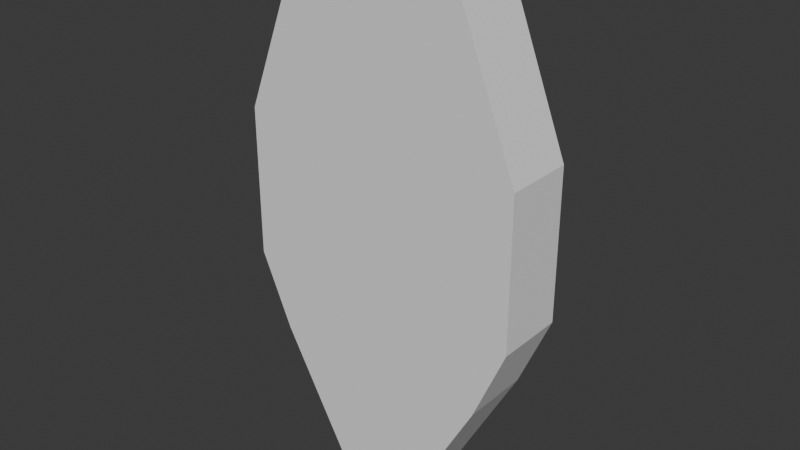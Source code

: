 # Source: boatcollider.blend  (saved by Blender 4.0.36; exported with 4.5.12 LTS)
import bpy
from mathutils import Matrix  # noqa: F401  (used for matrix-valued properties, if any)

bpy.ops.wm.read_factory_settings(use_empty=True)
scene = bpy.context.scene
scene.name = 'Scene'

# ---- collections
col_collection = bpy.data.collections.new('Collection'); scene.collection.children.link(col_collection)

# ---- world
world_world = bpy.data.worlds.new('World'); scene.world = world_world
world_world.use_nodes = True; world_world.node_tree.nodes.clear()
_N = world_world.node_tree.nodes; _L = world_world.node_tree.links
n0 = _N.new('ShaderNodeOutputWorld'); n0.name = 'World Output'; n0.location = (300, 300)
n1 = _N.new('ShaderNodeBackground'); n1.name = 'Background'; n1.location = (10, 300)
n1.inputs[0].default_value = (0.05088, 0.05088, 0.05088, 1.0)
_L.new(n1.outputs[0], n0.inputs[0])
n0.is_active_output = True
world_world.color = (0.05088, 0.05088, 0.05088)
world_world.use_sun_shadow = False
world_world.sun_shadow_jitter_overblur = 0.0

# ---- meshes
me_cube_003 = bpy.data.meshes.new('Cube.003')
me_cube_003.from_pydata([(-4.094, -1.411, 0.9184), (-4.094, -3.411, 0.9184), (-4.094, -1.411, 5.196), (-4.094, -3.411, 5.196), (4.094, -1.411, 0.9184), (4.094, -3.411, 0.9184), (4.094, -1.411, 5.196), (4.094, -3.411, 5.196), (-3.178, -1.411, -1.22), (-3.178, -3.411, -1.22), (3.178, -3.411, -1.22), (3.178, -1.411, -1.22), (-1.105, -1.411, -4.996), (-1.105, -3.411, -4.996), (1.105, -3.411, -4.996), (1.105, -1.411, -4.996), (-2.074, -3.411, 10.37), (-2.074, -1.411, 10.37), (2.074, -1.411, 10.37), (2.074, -3.411, 10.37)], [], [(0, 1, 3, 2), (6, 2, 17, 18), (6, 7, 5, 4), (4, 5, 10, 11), (2, 6, 4, 0), (7, 3, 1, 5), (10, 9, 13, 14), (1, 0, 8, 9), (0, 4, 11, 8), (5, 1, 9, 10), (15, 14, 13, 12), (11, 10, 14, 15), (8, 11, 15, 12), (9, 8, 12, 13), (17, 16, 19, 18), (3, 7, 19, 16), (2, 3, 16, 17), (7, 6, 18, 19)])
_uv = me_cube_003.uv_layers.new(name='UVMap')
_uv.uv.foreach_set('vector', [0.375, 0.0, 0.625, 0.0, 0.625, 0.25, 0.375, 0.25, 0.375, 0.5, 0.125, 0.5, 0.125, 0.5, 0.375, 0.5, 0.375, 0.5, 0.625, 0.5, 0.625, 0.75, 0.375, 0.75, 0.375, 0.75, 0.625, 0.75, 0.625, 0.75, 0.375, 0.75, 0.125, 0.5, 0.375, 0.5, 0.375, 0.75, 0.125, 0.75, 0.625, 0.5, 0.875, 0.5, 0.875, 0.75, 0.625, 0.75, 0.625, 0.75, 0.875, 0.75, 0.875, 0.75, 0.625, 0.75, 0.625, 0.0, 0.375, 0.0, 0.375, 0.0, 0.625, 0.0, 0.125, 0.75, 0.375, 0.75, 0.375, 0.75, 0.125, 0.75, 0.625, 0.75, 0.875, 0.75, 0.875, 0.75, 0.625, 0.75, 0.375, 0.75, 0.625, 0.75, 0.625, 1.0, 0.375, 1.0, 0.375, 0.75, 0.625, 0.75, 0.625, 0.75, 0.375, 0.75, 0.125, 0.75, 0.375, 0.75, 0.375, 0.75, 0.125, 0.75, 0.625, 0.0, 0.375, 0.0, 0.375, 0.0, 0.625, 0.0, 0.375, 0.25, 0.625, 0.25, 0.625, 0.5, 0.375, 0.5, 0.875, 0.5, 0.625, 0.5, 0.625, 0.5, 0.875, 0.5, 0.375, 0.25, 0.625, 0.25, 0.625, 0.25, 0.375, 0.25, 0.625, 0.5, 0.375, 0.5, 0.375, 0.5, 0.625, 0.5])
me_cube_003.update()

# ---- objects
ob_cube_001 = bpy.data.objects.new('Cube.001', me_cube_003)

# ---- transforms, parenting, visibility, modifiers, constraints
ob_cube_001.location = (0.0, 0.0, 0.0)

# ---- collection membership
col_collection.objects.link(ob_cube_001)

# ---- scene / render settings (as saved in the file)
scene.frame_start = 1; scene.frame_end = 250; scene.frame_set(1)
scene.render.engine = 'BLENDER_EEVEE_NEXT'
scene.cycles.sampling_pattern = 'TABULATED_SOBOL'
bpy.context.view_layer.update()

# ---- added for rendering (the .blend has no active camera and no usable light): camera, sun
cam_auto = bpy.data.cameras.new('AutoCamera')
cam_auto.lens = 50.0
cam_auto.sensor_width = 36.0
cam_auto.clip_end = 1000.0
ob_auto_camera = bpy.data.objects.new('AutoCamera', cam_auto)
scene.collection.objects.link(ob_auto_camera)
ob_auto_camera.location = (16.2131, -21.8663, 15.6559)
ob_auto_camera.rotation_euler = (1.09748, -7.21219e-08, 0.694738)
scene.camera = ob_auto_camera
light_auto_sun = bpy.data.lights.new('AutoSun', 'SUN')
light_auto_sun.energy = 3.0
light_auto_sun.angle = 0.0523599
ob_auto_sun = bpy.data.objects.new('AutoSun', light_auto_sun)
scene.collection.objects.link(ob_auto_sun)
ob_auto_sun.rotation_euler = (0.872665, 0.174533, 0.523599)
bpy.context.view_layer.update()
